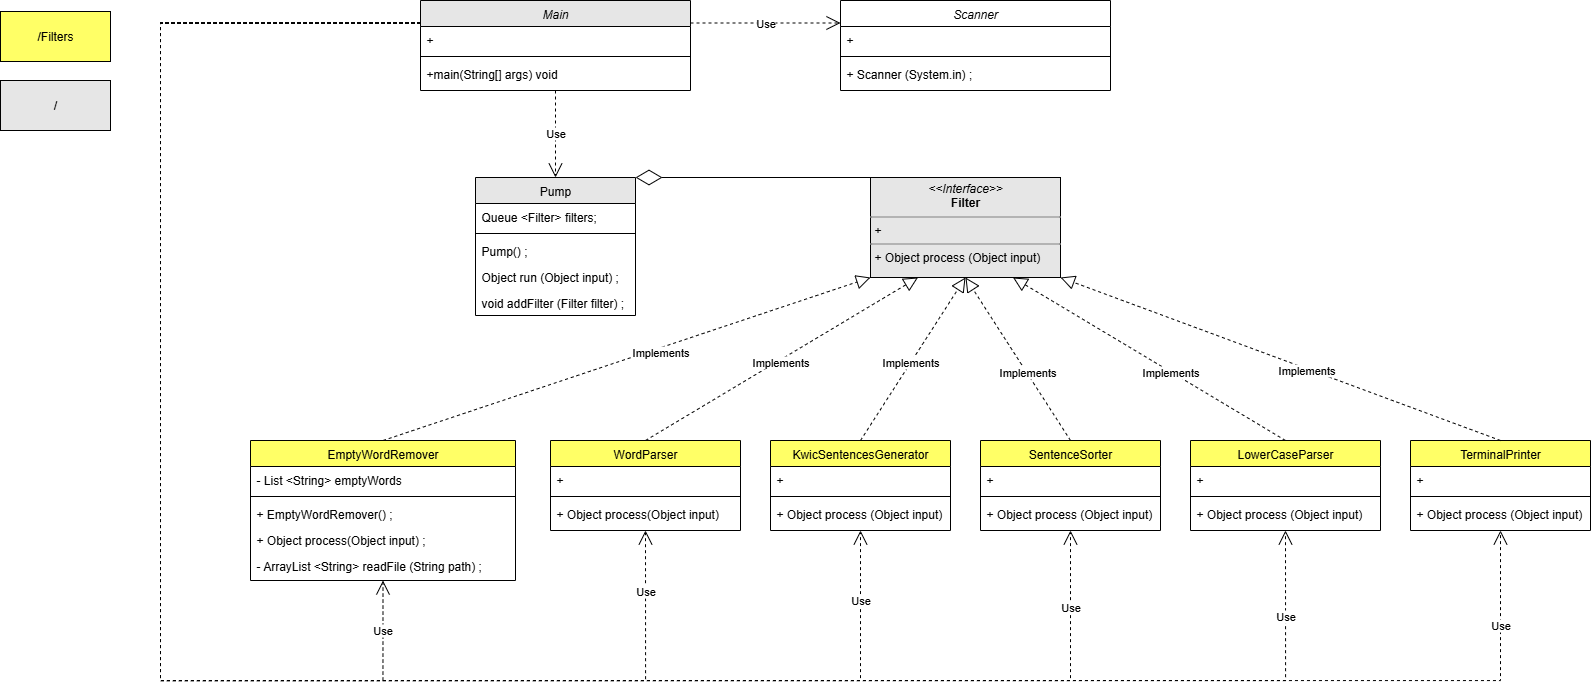

The diagram above was exported from draw.io. Its source (the exported page's mxGraphModel, read from the mxfile embedded in the PNG):
<mxGraphModel dx="2798" dy="883" grid="1" gridSize="10" guides="1" tooltips="1" connect="1" arrows="1" fold="1" page="1" pageScale="1" pageWidth="827" pageHeight="1169" math="0" shadow="0">
  <root>
    <mxCell id="0" />
    <mxCell id="1" parent="0" />
    <mxCell id="2" value="Main" style="swimlane;fontStyle=2;align=center;verticalAlign=top;childLayout=stackLayout;horizontal=1;startSize=26;horizontalStack=0;resizeParent=1;resizeLast=0;collapsible=1;marginBottom=0;rounded=0;shadow=0;strokeWidth=1;fillColor=#E6E6E6;" vertex="1" parent="1">
      <mxGeometry x="220" y="120" width="270" height="90" as="geometry">
        <mxRectangle x="230" y="140" width="160" height="26" as="alternateBounds" />
      </mxGeometry>
    </mxCell>
    <mxCell id="3" value="+" style="text;align=left;verticalAlign=top;spacingLeft=4;spacingRight=4;overflow=hidden;rotatable=0;points=[[0,0.5],[1,0.5]];portConstraint=eastwest;rounded=0;shadow=0;html=0;" vertex="1" parent="2">
      <mxGeometry y="26" width="270" height="26" as="geometry" />
    </mxCell>
    <mxCell id="4" value="" style="line;html=1;strokeWidth=1;align=left;verticalAlign=middle;spacingTop=-1;spacingLeft=3;spacingRight=3;rotatable=0;labelPosition=right;points=[];portConstraint=eastwest;" vertex="1" parent="2">
      <mxGeometry y="52" width="270" height="8" as="geometry" />
    </mxCell>
    <mxCell id="5" value="+main(String[] args) void" style="text;align=left;verticalAlign=top;spacingLeft=4;spacingRight=4;overflow=hidden;rotatable=0;points=[[0,0.5],[1,0.5]];portConstraint=eastwest;" vertex="1" parent="2">
      <mxGeometry y="60" width="270" height="26" as="geometry" />
    </mxCell>
    <mxCell id="6" value="Pump" style="swimlane;fontStyle=0;align=center;verticalAlign=top;childLayout=stackLayout;horizontal=1;startSize=26;horizontalStack=0;resizeParent=1;resizeLast=0;collapsible=1;marginBottom=0;rounded=0;shadow=0;strokeWidth=1;fillColor=#E6E6E6;" vertex="1" parent="1">
      <mxGeometry x="275" y="297" width="160" height="138" as="geometry">
        <mxRectangle x="340" y="380" width="170" height="26" as="alternateBounds" />
      </mxGeometry>
    </mxCell>
    <mxCell id="7" value="Queue &lt;Filter&gt; filters;" style="text;align=left;verticalAlign=top;spacingLeft=4;spacingRight=4;overflow=hidden;rotatable=0;points=[[0,0.5],[1,0.5]];portConstraint=eastwest;" vertex="1" parent="6">
      <mxGeometry y="26" width="160" height="26" as="geometry" />
    </mxCell>
    <mxCell id="8" value="" style="line;html=1;strokeWidth=1;align=left;verticalAlign=middle;spacingTop=-1;spacingLeft=3;spacingRight=3;rotatable=0;labelPosition=right;points=[];portConstraint=eastwest;" vertex="1" parent="6">
      <mxGeometry y="52" width="160" height="8" as="geometry" />
    </mxCell>
    <mxCell id="9" value="Pump() ;" style="text;align=left;verticalAlign=top;spacingLeft=4;spacingRight=4;overflow=hidden;rotatable=0;points=[[0,0.5],[1,0.5]];portConstraint=eastwest;" vertex="1" parent="6">
      <mxGeometry y="60" width="160" height="26" as="geometry" />
    </mxCell>
    <mxCell id="10" value="Object run (Object input) ;" style="text;align=left;verticalAlign=top;spacingLeft=4;spacingRight=4;overflow=hidden;rotatable=0;points=[[0,0.5],[1,0.5]];portConstraint=eastwest;" vertex="1" parent="6">
      <mxGeometry y="86" width="160" height="26" as="geometry" />
    </mxCell>
    <mxCell id="11" value="void addFilter (Filter filter) ;" style="text;align=left;verticalAlign=top;spacingLeft=4;spacingRight=4;overflow=hidden;rotatable=0;points=[[0,0.5],[1,0.5]];portConstraint=eastwest;" vertex="1" parent="6">
      <mxGeometry y="112" width="160" height="26" as="geometry" />
    </mxCell>
    <mxCell id="12" value="EmptyWordRemover" style="swimlane;fontStyle=0;align=center;verticalAlign=top;childLayout=stackLayout;horizontal=1;startSize=26;horizontalStack=0;resizeParent=1;resizeLast=0;collapsible=1;marginBottom=0;rounded=0;shadow=0;strokeWidth=1;fillColor=#FFFF66;" vertex="1" parent="1">
      <mxGeometry x="50" y="560" width="265" height="140" as="geometry">
        <mxRectangle x="550" y="140" width="160" height="26" as="alternateBounds" />
      </mxGeometry>
    </mxCell>
    <mxCell id="13" value="- List &lt;String&gt; emptyWords" style="text;align=left;verticalAlign=top;spacingLeft=4;spacingRight=4;overflow=hidden;rotatable=0;points=[[0,0.5],[1,0.5]];portConstraint=eastwest;" vertex="1" parent="12">
      <mxGeometry y="26" width="265" height="26" as="geometry" />
    </mxCell>
    <mxCell id="14" value="" style="line;html=1;strokeWidth=1;align=left;verticalAlign=middle;spacingTop=-1;spacingLeft=3;spacingRight=3;rotatable=0;labelPosition=right;points=[];portConstraint=eastwest;" vertex="1" parent="12">
      <mxGeometry y="52" width="265" height="8" as="geometry" />
    </mxCell>
    <mxCell id="15" value="+ EmptyWordRemover() ;" style="text;align=left;verticalAlign=top;spacingLeft=4;spacingRight=4;overflow=hidden;rotatable=0;points=[[0,0.5],[1,0.5]];portConstraint=eastwest;" vertex="1" parent="12">
      <mxGeometry y="60" width="265" height="26" as="geometry" />
    </mxCell>
    <mxCell id="16" value="+ Object process(Object input) ;" style="text;align=left;verticalAlign=top;spacingLeft=4;spacingRight=4;overflow=hidden;rotatable=0;points=[[0,0.5],[1,0.5]];portConstraint=eastwest;" vertex="1" parent="12">
      <mxGeometry y="86" width="265" height="26" as="geometry" />
    </mxCell>
    <mxCell id="17" value="- ArrayList &lt;String&gt; readFile (String path) ;" style="text;align=left;verticalAlign=top;spacingLeft=4;spacingRight=4;overflow=hidden;rotatable=0;points=[[0,0.5],[1,0.5]];portConstraint=eastwest;" vertex="1" parent="12">
      <mxGeometry y="112" width="265" height="26" as="geometry" />
    </mxCell>
    <mxCell id="18" value="Use" style="endArrow=open;endSize=12;dashed=1;html=1;rounded=0;entryX=0.5;entryY=0;entryDx=0;entryDy=0;exitX=0.5;exitY=1;exitDx=0;exitDy=0;" edge="1" source="2" target="6" parent="1">
      <mxGeometry width="160" relative="1" as="geometry">
        <mxPoint x="50" y="220" as="sourcePoint" />
        <mxPoint x="210" y="220" as="targetPoint" />
        <mxPoint as="offset" />
      </mxGeometry>
    </mxCell>
    <mxCell id="19" value="Scanner" style="swimlane;fontStyle=2;align=center;verticalAlign=top;childLayout=stackLayout;horizontal=1;startSize=26;horizontalStack=0;resizeParent=1;resizeLast=0;collapsible=1;marginBottom=0;rounded=0;shadow=0;strokeWidth=1;" vertex="1" parent="1">
      <mxGeometry x="640" y="120" width="270" height="90" as="geometry">
        <mxRectangle x="230" y="140" width="160" height="26" as="alternateBounds" />
      </mxGeometry>
    </mxCell>
    <mxCell id="20" value="+" style="text;align=left;verticalAlign=top;spacingLeft=4;spacingRight=4;overflow=hidden;rotatable=0;points=[[0,0.5],[1,0.5]];portConstraint=eastwest;rounded=0;shadow=0;html=0;" vertex="1" parent="19">
      <mxGeometry y="26" width="270" height="26" as="geometry" />
    </mxCell>
    <mxCell id="21" value="" style="line;html=1;strokeWidth=1;align=left;verticalAlign=middle;spacingTop=-1;spacingLeft=3;spacingRight=3;rotatable=0;labelPosition=right;points=[];portConstraint=eastwest;" vertex="1" parent="19">
      <mxGeometry y="52" width="270" height="8" as="geometry" />
    </mxCell>
    <mxCell id="22" value="+ Scanner (System.in) ;" style="text;align=left;verticalAlign=top;spacingLeft=4;spacingRight=4;overflow=hidden;rotatable=0;points=[[0,0.5],[1,0.5]];portConstraint=eastwest;" vertex="1" parent="19">
      <mxGeometry y="60" width="270" height="26" as="geometry" />
    </mxCell>
    <mxCell id="23" value="/Filters" style="html=1;whiteSpace=wrap;fillColor=#FFFF66;" vertex="1" parent="1">
      <mxGeometry x="-200" y="131" width="110" height="50" as="geometry" />
    </mxCell>
    <mxCell id="24" value="/" style="html=1;whiteSpace=wrap;fillColor=#E6E6E6;" vertex="1" parent="1">
      <mxGeometry x="-200" y="200" width="110" height="50" as="geometry" />
    </mxCell>
    <mxCell id="25" value="&lt;p style=&quot;margin:0px;margin-top:4px;text-align:center;&quot;&gt;&lt;i&gt;&amp;lt;&amp;lt;Interface&amp;gt;&amp;gt;&lt;/i&gt;&lt;br&gt;&lt;b&gt;Filter&lt;/b&gt;&lt;/p&gt;&lt;hr size=&quot;1&quot; style=&quot;border-style:solid;&quot;&gt;&lt;p style=&quot;margin:0px;margin-left:4px;&quot;&gt;+&amp;nbsp;&lt;br&gt;&lt;/p&gt;&lt;hr size=&quot;1&quot; style=&quot;border-style:solid;&quot;&gt;&lt;p style=&quot;margin:0px;margin-left:4px;&quot;&gt;+ Object process (Object input)&lt;br&gt;&lt;br&gt;&lt;/p&gt;" style="verticalAlign=top;align=left;overflow=fill;html=1;whiteSpace=wrap;fillColor=#E6E6E6;" vertex="1" parent="1">
      <mxGeometry x="670" y="297" width="190" height="100" as="geometry" />
    </mxCell>
    <mxCell id="26" value="Use" style="endArrow=open;endSize=12;dashed=1;html=1;rounded=0;entryX=0;entryY=0.25;entryDx=0;entryDy=0;exitX=1;exitY=0.25;exitDx=0;exitDy=0;" edge="1" source="2" target="19" parent="1">
      <mxGeometry width="160" relative="1" as="geometry">
        <mxPoint x="510" y="200" as="sourcePoint" />
        <mxPoint x="365" y="310" as="targetPoint" />
        <mxPoint as="offset" />
      </mxGeometry>
    </mxCell>
    <mxCell id="27" value="WordParser" style="swimlane;fontStyle=0;align=center;verticalAlign=top;childLayout=stackLayout;horizontal=1;startSize=26;horizontalStack=0;resizeParent=1;resizeLast=0;collapsible=1;marginBottom=0;rounded=0;shadow=0;strokeWidth=1;fillColor=#FFFF66;" vertex="1" parent="1">
      <mxGeometry x="350" y="560" width="190" height="90" as="geometry">
        <mxRectangle x="550" y="140" width="160" height="26" as="alternateBounds" />
      </mxGeometry>
    </mxCell>
    <mxCell id="28" value="+" style="text;align=left;verticalAlign=top;spacingLeft=4;spacingRight=4;overflow=hidden;rotatable=0;points=[[0,0.5],[1,0.5]];portConstraint=eastwest;" vertex="1" parent="27">
      <mxGeometry y="26" width="190" height="26" as="geometry" />
    </mxCell>
    <mxCell id="29" value="" style="line;html=1;strokeWidth=1;align=left;verticalAlign=middle;spacingTop=-1;spacingLeft=3;spacingRight=3;rotatable=0;labelPosition=right;points=[];portConstraint=eastwest;" vertex="1" parent="27">
      <mxGeometry y="52" width="190" height="8" as="geometry" />
    </mxCell>
    <mxCell id="30" value="+ Object process(Object input) " style="text;align=left;verticalAlign=top;spacingLeft=4;spacingRight=4;overflow=hidden;rotatable=0;points=[[0,0.5],[1,0.5]];portConstraint=eastwest;" vertex="1" parent="27">
      <mxGeometry y="60" width="190" height="26" as="geometry" />
    </mxCell>
    <mxCell id="31" value="KwicSentencesGenerator" style="swimlane;fontStyle=0;align=center;verticalAlign=top;childLayout=stackLayout;horizontal=1;startSize=26;horizontalStack=0;resizeParent=1;resizeLast=0;collapsible=1;marginBottom=0;rounded=0;shadow=0;strokeWidth=1;fillColor=#FFFF66;" vertex="1" parent="1">
      <mxGeometry x="570" y="560" width="180" height="90" as="geometry">
        <mxRectangle x="550" y="140" width="160" height="26" as="alternateBounds" />
      </mxGeometry>
    </mxCell>
    <mxCell id="32" value="+" style="text;align=left;verticalAlign=top;spacingLeft=4;spacingRight=4;overflow=hidden;rotatable=0;points=[[0,0.5],[1,0.5]];portConstraint=eastwest;" vertex="1" parent="31">
      <mxGeometry y="26" width="180" height="26" as="geometry" />
    </mxCell>
    <mxCell id="33" value="" style="line;html=1;strokeWidth=1;align=left;verticalAlign=middle;spacingTop=-1;spacingLeft=3;spacingRight=3;rotatable=0;labelPosition=right;points=[];portConstraint=eastwest;" vertex="1" parent="31">
      <mxGeometry y="52" width="180" height="8" as="geometry" />
    </mxCell>
    <mxCell id="34" value="+ Object process (Object input)" style="text;align=left;verticalAlign=top;spacingLeft=4;spacingRight=4;overflow=hidden;rotatable=0;points=[[0,0.5],[1,0.5]];portConstraint=eastwest;" vertex="1" parent="31">
      <mxGeometry y="60" width="180" height="26" as="geometry" />
    </mxCell>
    <mxCell id="35" value="SentenceSorter" style="swimlane;fontStyle=0;align=center;verticalAlign=top;childLayout=stackLayout;horizontal=1;startSize=26;horizontalStack=0;resizeParent=1;resizeLast=0;collapsible=1;marginBottom=0;rounded=0;shadow=0;strokeWidth=1;fillColor=#FFFF66;" vertex="1" parent="1">
      <mxGeometry x="780" y="560" width="180" height="90" as="geometry">
        <mxRectangle x="550" y="140" width="160" height="26" as="alternateBounds" />
      </mxGeometry>
    </mxCell>
    <mxCell id="36" value="+" style="text;align=left;verticalAlign=top;spacingLeft=4;spacingRight=4;overflow=hidden;rotatable=0;points=[[0,0.5],[1,0.5]];portConstraint=eastwest;" vertex="1" parent="35">
      <mxGeometry y="26" width="180" height="26" as="geometry" />
    </mxCell>
    <mxCell id="37" value="" style="line;html=1;strokeWidth=1;align=left;verticalAlign=middle;spacingTop=-1;spacingLeft=3;spacingRight=3;rotatable=0;labelPosition=right;points=[];portConstraint=eastwest;" vertex="1" parent="35">
      <mxGeometry y="52" width="180" height="8" as="geometry" />
    </mxCell>
    <mxCell id="38" value="+ Object process (Object input)" style="text;align=left;verticalAlign=top;spacingLeft=4;spacingRight=4;overflow=hidden;rotatable=0;points=[[0,0.5],[1,0.5]];portConstraint=eastwest;" vertex="1" parent="35">
      <mxGeometry y="60" width="180" height="26" as="geometry" />
    </mxCell>
    <mxCell id="39" value="LowerCaseParser" style="swimlane;fontStyle=0;align=center;verticalAlign=top;childLayout=stackLayout;horizontal=1;startSize=26;horizontalStack=0;resizeParent=1;resizeLast=0;collapsible=1;marginBottom=0;rounded=0;shadow=0;strokeWidth=1;fillColor=#FFFF66;" vertex="1" parent="1">
      <mxGeometry x="990" y="560" width="190" height="90" as="geometry">
        <mxRectangle x="550" y="140" width="160" height="26" as="alternateBounds" />
      </mxGeometry>
    </mxCell>
    <mxCell id="40" value="+" style="text;align=left;verticalAlign=top;spacingLeft=4;spacingRight=4;overflow=hidden;rotatable=0;points=[[0,0.5],[1,0.5]];portConstraint=eastwest;" vertex="1" parent="39">
      <mxGeometry y="26" width="190" height="26" as="geometry" />
    </mxCell>
    <mxCell id="41" value="" style="line;html=1;strokeWidth=1;align=left;verticalAlign=middle;spacingTop=-1;spacingLeft=3;spacingRight=3;rotatable=0;labelPosition=right;points=[];portConstraint=eastwest;" vertex="1" parent="39">
      <mxGeometry y="52" width="190" height="8" as="geometry" />
    </mxCell>
    <mxCell id="42" value="+ Object process (Object input)" style="text;align=left;verticalAlign=top;spacingLeft=4;spacingRight=4;overflow=hidden;rotatable=0;points=[[0,0.5],[1,0.5]];portConstraint=eastwest;" vertex="1" parent="39">
      <mxGeometry y="60" width="190" height="26" as="geometry" />
    </mxCell>
    <mxCell id="43" value="TerminalPrinter" style="swimlane;fontStyle=0;align=center;verticalAlign=top;childLayout=stackLayout;horizontal=1;startSize=26;horizontalStack=0;resizeParent=1;resizeLast=0;collapsible=1;marginBottom=0;rounded=0;shadow=0;strokeWidth=1;fillColor=#FFFF66;" vertex="1" parent="1">
      <mxGeometry x="1210" y="560" width="180" height="90" as="geometry">
        <mxRectangle x="550" y="140" width="160" height="26" as="alternateBounds" />
      </mxGeometry>
    </mxCell>
    <mxCell id="44" value="+" style="text;align=left;verticalAlign=top;spacingLeft=4;spacingRight=4;overflow=hidden;rotatable=0;points=[[0,0.5],[1,0.5]];portConstraint=eastwest;" vertex="1" parent="43">
      <mxGeometry y="26" width="180" height="26" as="geometry" />
    </mxCell>
    <mxCell id="45" value="" style="line;html=1;strokeWidth=1;align=left;verticalAlign=middle;spacingTop=-1;spacingLeft=3;spacingRight=3;rotatable=0;labelPosition=right;points=[];portConstraint=eastwest;" vertex="1" parent="43">
      <mxGeometry y="52" width="180" height="8" as="geometry" />
    </mxCell>
    <mxCell id="46" value="+ Object process (Object input)" style="text;align=left;verticalAlign=top;spacingLeft=4;spacingRight=4;overflow=hidden;rotatable=0;points=[[0,0.5],[1,0.5]];portConstraint=eastwest;" vertex="1" parent="43">
      <mxGeometry y="60" width="180" height="26" as="geometry" />
    </mxCell>
    <mxCell id="47" value="" style="endArrow=block;dashed=1;endFill=0;endSize=12;html=1;rounded=0;entryX=0;entryY=1;entryDx=0;entryDy=0;exitX=0.5;exitY=0;exitDx=0;exitDy=0;" edge="1" source="12" target="25" parent="1">
      <mxGeometry width="160" relative="1" as="geometry">
        <mxPoint x="510" y="790" as="sourcePoint" />
        <mxPoint x="670" y="790" as="targetPoint" />
      </mxGeometry>
    </mxCell>
    <mxCell id="48" value="" style="endArrow=block;dashed=1;endFill=0;endSize=12;html=1;rounded=0;exitX=0.5;exitY=0;exitDx=0;exitDy=0;entryX=0.25;entryY=1;entryDx=0;entryDy=0;" edge="1" source="27" target="25" parent="1">
      <mxGeometry width="160" relative="1" as="geometry">
        <mxPoint x="323" y="570" as="sourcePoint" />
        <mxPoint x="730" y="480" as="targetPoint" />
      </mxGeometry>
    </mxCell>
    <mxCell id="49" value="" style="endArrow=block;dashed=1;endFill=0;endSize=12;html=1;rounded=0;exitX=0.5;exitY=0;exitDx=0;exitDy=0;entryX=0.5;entryY=1;entryDx=0;entryDy=0;" edge="1" source="31" target="25" parent="1">
      <mxGeometry width="160" relative="1" as="geometry">
        <mxPoint x="575" y="570" as="sourcePoint" />
        <mxPoint x="745" y="449" as="targetPoint" />
      </mxGeometry>
    </mxCell>
    <mxCell id="50" value="" style="endArrow=block;dashed=1;endFill=0;endSize=12;html=1;rounded=0;exitX=0.5;exitY=0;exitDx=0;exitDy=0;entryX=0.5;entryY=1;entryDx=0;entryDy=0;" edge="1" source="35" target="25" parent="1">
      <mxGeometry width="160" relative="1" as="geometry">
        <mxPoint x="790" y="570" as="sourcePoint" />
        <mxPoint x="745" y="449" as="targetPoint" />
      </mxGeometry>
    </mxCell>
    <mxCell id="51" value="" style="endArrow=block;dashed=1;endFill=0;endSize=12;html=1;rounded=0;exitX=0.5;exitY=0;exitDx=0;exitDy=0;entryX=0.75;entryY=1;entryDx=0;entryDy=0;" edge="1" source="39" target="25" parent="1">
      <mxGeometry width="160" relative="1" as="geometry">
        <mxPoint x="880" y="570" as="sourcePoint" />
        <mxPoint x="775" y="450" as="targetPoint" />
      </mxGeometry>
    </mxCell>
    <mxCell id="52" value="" style="endArrow=block;dashed=1;endFill=0;endSize=12;html=1;rounded=0;exitX=0.5;exitY=0;exitDx=0;exitDy=0;entryX=1;entryY=1;entryDx=0;entryDy=0;" edge="1" source="43" target="25" parent="1">
      <mxGeometry width="160" relative="1" as="geometry">
        <mxPoint x="1095" y="570" as="sourcePoint" />
        <mxPoint x="823" y="450" as="targetPoint" />
      </mxGeometry>
    </mxCell>
    <mxCell id="53" value="Implements" style="edgeLabel;html=1;align=center;verticalAlign=middle;resizable=0;points=[];" vertex="1" connectable="0" parent="52">
      <mxGeometry x="-0.1174" y="1" relative="1" as="geometry">
        <mxPoint as="offset" />
      </mxGeometry>
    </mxCell>
    <mxCell id="54" value="Implements" style="edgeLabel;html=1;align=center;verticalAlign=middle;resizable=0;points=[];" vertex="1" connectable="0" parent="52">
      <mxGeometry x="-0.1174" y="1" relative="1" as="geometry">
        <mxPoint x="-136" y="2" as="offset" />
      </mxGeometry>
    </mxCell>
    <mxCell id="55" value="Implements" style="edgeLabel;html=1;align=center;verticalAlign=middle;resizable=0;points=[];" vertex="1" connectable="0" parent="52">
      <mxGeometry x="-0.1174" y="1" relative="1" as="geometry">
        <mxPoint x="-279" y="2" as="offset" />
      </mxGeometry>
    </mxCell>
    <mxCell id="56" value="Implements" style="edgeLabel;html=1;align=center;verticalAlign=middle;resizable=0;points=[];" vertex="1" connectable="0" parent="52">
      <mxGeometry x="-0.1174" y="1" relative="1" as="geometry">
        <mxPoint x="-396" y="-8" as="offset" />
      </mxGeometry>
    </mxCell>
    <mxCell id="57" value="Implements" style="edgeLabel;html=1;align=center;verticalAlign=middle;resizable=0;points=[];" vertex="1" connectable="0" parent="52">
      <mxGeometry x="-0.1174" y="1" relative="1" as="geometry">
        <mxPoint x="-526" y="-8" as="offset" />
      </mxGeometry>
    </mxCell>
    <mxCell id="58" value="Implements" style="edgeLabel;html=1;align=center;verticalAlign=middle;resizable=0;points=[];" vertex="1" connectable="0" parent="52">
      <mxGeometry x="-0.1174" y="1" relative="1" as="geometry">
        <mxPoint x="-646" y="-18" as="offset" />
      </mxGeometry>
    </mxCell>
    <mxCell id="59" value="" style="endArrow=diamondThin;endFill=0;endSize=24;html=1;rounded=0;exitX=0;exitY=0;exitDx=0;exitDy=0;entryX=1;entryY=0;entryDx=0;entryDy=0;" edge="1" source="25" target="6" parent="1">
      <mxGeometry width="160" relative="1" as="geometry">
        <mxPoint x="460" y="380" as="sourcePoint" />
        <mxPoint x="470" y="320" as="targetPoint" />
      </mxGeometry>
    </mxCell>
    <mxCell id="60" value="Use" style="endArrow=open;endSize=12;dashed=1;html=1;rounded=0;exitX=0;exitY=0.25;exitDx=0;exitDy=0;edgeStyle=orthogonalEdgeStyle;entryX=0.5;entryY=1;entryDx=0;entryDy=0;" edge="1" source="2" target="12" parent="1">
      <mxGeometry x="0.9194" width="160" relative="1" as="geometry">
        <mxPoint x="-140" y="530" as="sourcePoint" />
        <mxPoint x="20" y="530" as="targetPoint" />
        <Array as="points">
          <mxPoint x="-40" y="143" />
          <mxPoint x="-40" y="800" />
          <mxPoint x="183" y="800" />
        </Array>
        <mxPoint y="1" as="offset" />
      </mxGeometry>
    </mxCell>
    <mxCell id="61" value="Use" style="endArrow=open;endSize=12;dashed=1;html=1;rounded=0;edgeStyle=orthogonalEdgeStyle;entryX=0.5;entryY=1;entryDx=0;entryDy=0;exitX=0;exitY=0.25;exitDx=0;exitDy=0;" edge="1" source="2" target="27" parent="1">
      <mxGeometry x="0.9225" width="160" relative="1" as="geometry">
        <mxPoint x="150" y="60" as="sourcePoint" />
        <mxPoint x="185" y="700" as="targetPoint" />
        <Array as="points">
          <mxPoint x="-40" y="143" />
          <mxPoint x="-40" y="800" />
          <mxPoint x="445" y="800" />
        </Array>
        <mxPoint y="1" as="offset" />
      </mxGeometry>
    </mxCell>
    <mxCell id="62" value="Use" style="endArrow=open;endSize=12;dashed=1;html=1;rounded=0;edgeStyle=orthogonalEdgeStyle;entryX=0.5;entryY=1;entryDx=0;entryDy=0;exitX=0;exitY=0.25;exitDx=0;exitDy=0;" edge="1" source="2" target="31" parent="1">
      <mxGeometry x="0.9225" width="160" relative="1" as="geometry">
        <mxPoint x="230" y="153" as="sourcePoint" />
        <mxPoint x="455" y="660" as="targetPoint" />
        <Array as="points">
          <mxPoint x="-40" y="143" />
          <mxPoint x="-40" y="800" />
          <mxPoint x="660" y="800" />
        </Array>
        <mxPoint y="1" as="offset" />
      </mxGeometry>
    </mxCell>
    <mxCell id="63" value="Use" style="endArrow=open;endSize=12;dashed=1;html=1;rounded=0;edgeStyle=orthogonalEdgeStyle;entryX=0.5;entryY=1;entryDx=0;entryDy=0;exitX=0;exitY=0.25;exitDx=0;exitDy=0;" edge="1" source="2" target="35" parent="1">
      <mxGeometry x="0.9225" width="160" relative="1" as="geometry">
        <mxPoint x="230" y="153" as="sourcePoint" />
        <mxPoint x="670" y="660" as="targetPoint" />
        <Array as="points">
          <mxPoint x="-40" y="142" />
          <mxPoint x="-40" y="800" />
          <mxPoint x="870" y="800" />
        </Array>
        <mxPoint y="1" as="offset" />
      </mxGeometry>
    </mxCell>
    <mxCell id="64" value="Use" style="endArrow=open;endSize=12;dashed=1;html=1;rounded=0;edgeStyle=orthogonalEdgeStyle;entryX=0.5;entryY=1;entryDx=0;entryDy=0;exitX=0;exitY=0.25;exitDx=0;exitDy=0;" edge="1" source="2" target="39" parent="1">
      <mxGeometry x="0.9225" width="160" relative="1" as="geometry">
        <mxPoint x="230" y="153" as="sourcePoint" />
        <mxPoint x="880" y="660" as="targetPoint" />
        <Array as="points">
          <mxPoint x="-40" y="143" />
          <mxPoint x="-40" y="800" />
          <mxPoint x="1085" y="800" />
        </Array>
        <mxPoint y="1" as="offset" />
      </mxGeometry>
    </mxCell>
    <mxCell id="65" value="Use" style="endArrow=open;endSize=12;dashed=1;html=1;rounded=0;edgeStyle=orthogonalEdgeStyle;entryX=0.5;entryY=1;entryDx=0;entryDy=0;exitX=0;exitY=0.25;exitDx=0;exitDy=0;" edge="1" source="2" target="43" parent="1">
      <mxGeometry x="0.9225" width="160" relative="1" as="geometry">
        <mxPoint x="230" y="153" as="sourcePoint" />
        <mxPoint x="1095" y="660" as="targetPoint" />
        <Array as="points">
          <mxPoint x="-40" y="142" />
          <mxPoint x="-40" y="800" />
          <mxPoint x="1300" y="800" />
        </Array>
        <mxPoint y="1" as="offset" />
      </mxGeometry>
    </mxCell>
  </root>
</mxGraphModel>